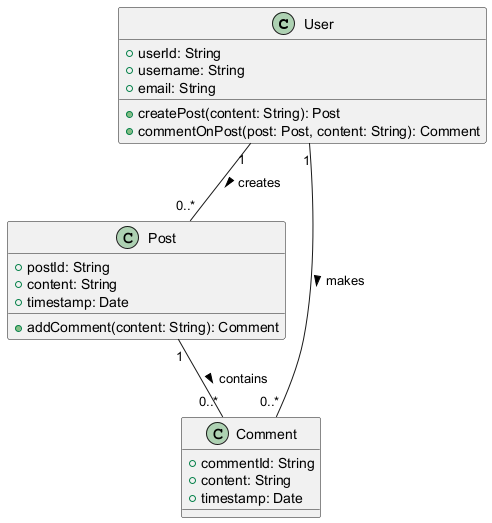

The diagram above was rendered by PlantUML. Its source (embedded in the PNG):
@startuml
class User {
    +userId: String
    +username: String
    +email: String
    +createPost(content: String): Post
    +commentOnPost(post: Post, content: String): Comment
}

class Post {
    +postId: String
    +content: String
    +timestamp: Date
    +addComment(content: String): Comment
}

class Comment {
    +commentId: String
    +content: String
    +timestamp: Date
}

User "1" -- "0..*" Post : creates >
Post "1" -- "0..*" Comment : contains >
User "1" -- "0..*" Comment : makes >
@enduml